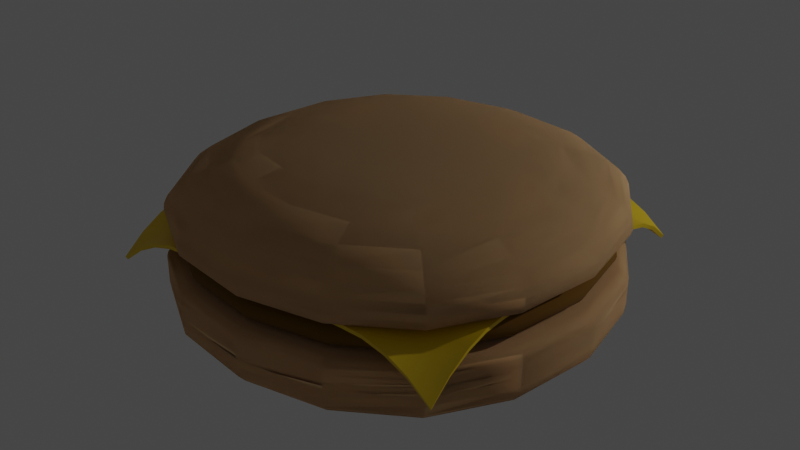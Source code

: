 # Source: hamburger.blend  (saved by Blender 3.1.7; exported with 4.5.12 LTS)
import bpy
from mathutils import Matrix  # noqa: F401  (used for matrix-valued properties, if any)

bpy.ops.wm.read_factory_settings(use_empty=True)
scene = bpy.context.scene
scene.name = 'Scene'

# ---- collections
col_collection = bpy.data.collections.new('Collection'); scene.collection.children.link(col_collection)

# ---- materials (node trees are filled in below, after node groups)
mat_bunmaterial = bpy.data.materials.new('bunMaterial')
mat_bunmaterial.use_transparent_shadow = False
mat_meatmat_rial = bpy.data.materials.new('meatMatérial')
mat_meatmat_rial.use_transparent_shadow = False
mat_cheesemat_rial = bpy.data.materials.new('cheeseMatérial')
mat_cheesemat_rial.use_transparent_shadow = False

# ---- node groups
ng_auto_smooth = bpy.data.node_groups.new('Auto Smooth', 'GeometryNodeTree')
_s = ng_auto_smooth.interface.new_socket(name='Geometry', in_out='OUTPUT', socket_type='NodeSocketGeometry')
_s = ng_auto_smooth.interface.new_socket(name='Geometry', in_out='INPUT', socket_type='NodeSocketGeometry')
_s = ng_auto_smooth.interface.new_socket(name='Angle', in_out='INPUT', socket_type='NodeSocketFloat')
_s.subtype = 'ANGLE'
_s.min_value = 0.0
_s.max_value = 3.142
ng_auto_smooth.is_modifier = True
_N = ng_auto_smooth.nodes; _L = ng_auto_smooth.links
n0 = _N.new('NodeGroupOutput'); n0.name = 'Group Output'; n0.location = (480, -100)
n1 = _N.new('NodeGroupInput'); n1.name = 'Group Input'; n1.location = (-420, -300)
n2 = _N.new('NodeGroupInput'); n2.name = 'Group Input.001'; n2.location = (-60, -100)
n3 = _N.new('GeometryNodeSetShadeSmooth'); n3.name = 'Set Shade Smooth'; n3.location = (120, -100)
n3.domain = 'EDGE'
n4 = _N.new('GeometryNodeSetShadeSmooth'); n4.name = 'Set Shade Smooth.001'; n4.location = (300, -100)
n5 = _N.new('GeometryNodeInputMeshEdgeAngle'); n5.name = 'Edge Angle'; n5.location = (-420, -220)
n6 = _N.new('GeometryNodeInputEdgeSmooth'); n6.name = 'Is Edge Smooth'; n6.location = (-60, -160)
n7 = _N.new('GeometryNodeInputShadeSmooth'); n7.name = 'Is Face Smooth'; n7.location = (-240, -340)
n8 = _N.new('FunctionNodeBooleanMath'); n8.name = 'Boolean Math'; n8.location = (-60, -220)
n9 = _N.new('FunctionNodeCompare'); n9.name = 'Compare'; n9.location = (-240, -180)
n9.operation = 'LESS_EQUAL'
_L.new(n5.outputs[0], n9.inputs[0])
_L.new(n4.outputs[0], n0.inputs[0])
_L.new(n1.outputs[1], n9.inputs[1])
_L.new(n9.outputs[0], n8.inputs[0])
_L.new(n7.outputs[0], n8.inputs[1])
_L.new(n2.outputs[0], n3.inputs[0])
_L.new(n6.outputs[0], n3.inputs[1])
_L.new(n3.outputs[0], n4.inputs[0])
_L.new(n8.outputs[0], n3.inputs[2])
n0.is_active_output = True

# ---- material node trees
mat_bunmaterial.use_nodes = True; mat_bunmaterial.node_tree.nodes.clear()
_N = mat_bunmaterial.node_tree.nodes; _L = mat_bunmaterial.node_tree.links
n0 = _N.new('ShaderNodeBsdfPrincipled'); n0.name = 'Principled BSDF'; n0.location = (10, 300)
n0.distribution = 'GGX'
n0.subsurface_method = 'RANDOM_WALK_SKIN'
n0.inputs[0].default_value = (0.906, 0.6288, 0.3262, 1.0)
n0.inputs[2].default_value = 1.0
n0.inputs[3].default_value = 1.45
n0.inputs[27].default_value = (0.0, 0.0, 0.0, 1.0)
n0.inputs[28].default_value = 1.0
n1 = _N.new('ShaderNodeOutputMaterial'); n1.name = 'Material Output'; n1.location = (300, 300)
_L.new(n0.outputs[0], n1.inputs[0])
n1.is_active_output = True
mat_meatmat_rial.use_nodes = True; mat_meatmat_rial.node_tree.nodes.clear()
_N = mat_meatmat_rial.node_tree.nodes; _L = mat_meatmat_rial.node_tree.links
n0 = _N.new('ShaderNodeBsdfPrincipled'); n0.name = 'Principled BSDF'; n0.location = (10, 300)
n0.distribution = 'GGX'
n0.subsurface_method = 'RANDOM_WALK_SKIN'
n0.inputs[0].default_value = (0.1902, 0.08604, 0.0, 1.0)
n0.inputs[2].default_value = 1.0
n0.inputs[3].default_value = 1.45
n0.inputs[27].default_value = (0.0, 0.0, 0.0, 1.0)
n0.inputs[28].default_value = 1.0
n1 = _N.new('ShaderNodeOutputMaterial'); n1.name = 'Material Output'; n1.location = (300, 300)
_L.new(n0.outputs[0], n1.inputs[0])
n1.is_active_output = True
mat_cheesemat_rial.use_nodes = True; mat_cheesemat_rial.node_tree.nodes.clear()
_N = mat_cheesemat_rial.node_tree.nodes; _L = mat_cheesemat_rial.node_tree.links
n0 = _N.new('ShaderNodeBsdfPrincipled'); n0.name = 'Principled BSDF'; n0.location = (10, 300)
n0.distribution = 'GGX'
n0.subsurface_method = 'RANDOM_WALK_SKIN'
n0.inputs[0].default_value = (0.8689, 0.5905, 0.0, 1.0)
n0.inputs[3].default_value = 1.45
n0.inputs[27].default_value = (0.0, 0.0, 0.0, 1.0)
n0.inputs[28].default_value = 1.0
n1 = _N.new('ShaderNodeOutputMaterial'); n1.name = 'Material Output'; n1.location = (300, 300)
_L.new(n0.outputs[0], n1.inputs[0])
n1.is_active_output = True

# ---- world
world_world = bpy.data.worlds.new('World'); scene.world = world_world
world_world.use_nodes = True; world_world.node_tree.nodes.clear()
_N = world_world.node_tree.nodes; _L = world_world.node_tree.links
n0 = _N.new('ShaderNodeOutputWorld'); n0.name = 'World Output'; n0.location = (300, 300)
n1 = _N.new('ShaderNodeBackground'); n1.name = 'Background'; n1.location = (10, 300)
n1.inputs[0].default_value = (0.05088, 0.05088, 0.05088, 1.0)
_L.new(n1.outputs[0], n0.inputs[0])
n0.is_active_output = True
world_world.color = (0.05088, 0.05088, 0.05088)
world_world.use_sun_shadow = False
world_world.sun_shadow_jitter_overblur = 0.0

# ---- lights
light_point = bpy.data.lights.new('Point', 'POINT')
light_point.transmission_factor = 0.0
light_point.energy = 5000.0
light_point.shadow_soft_size = 0.25
light_point.shadow_maximum_resolution = 0.006
light_point.use_absolute_resolution = True

# ---- meshes
me_cube_002 = bpy.data.meshes.new('Cube.002')
me_cube_002.from_pydata([(5.025, 5.025, 1.689), (5.025, 5.025, 0.002419), (5.025, -5.025, 1.689), (5.025, -5.025, 0.002419), (-5.025, 5.025, 1.689), (-5.025, 5.025, 0.002419), (-5.025, -5.025, 1.689), (-5.025, -5.025, 0.002419), (5.025, 5.025, 1.529), (5.025, -5.025, 1.529), (-5.025, -5.025, 1.529), (-5.025, 5.025, 1.529), (5.025, 5.025, 0.885), (5.025, -5.025, 0.885), (-5.025, -5.025, 0.885), (-5.025, 5.025, 0.885)], [], [(12, 1, 3, 13), (13, 3, 7, 14), (14, 7, 5, 15), (15, 5, 1, 12), (2, 6, 4, 0), (7, 3, 1, 5), (4, 11, 8, 0), (6, 10, 11, 4), (2, 9, 10, 6), (0, 8, 9, 2), (11, 15, 12, 8), (10, 14, 15, 11), (9, 13, 14, 10), (8, 12, 13, 9)])
me_cube_002.polygons.foreach_set('use_smooth', [True] * 14)
_uv = me_cube_002.uv_layers.new(name='CarteUV')
_uv.uv.foreach_set('vector', [0.5409, 0.0, 0.625, 0.0, 0.625, 0.25, 0.5409, 0.25, 0.5409, 0.25, 0.625, 0.25, 0.625, 0.5, 0.5409, 0.5, 0.5409, 0.5, 0.625, 0.5, 0.625, 0.75, 0.5409, 0.75, 0.5409, 0.75, 0.625, 0.75, 0.625, 1.0, 0.5409, 1.0, 0.125, 0.5, 0.375, 0.5, 0.375, 0.75, 0.125, 0.75, 0.625, 0.5, 0.875, 0.5, 0.875, 0.75, 0.625, 0.75, 0.375, 0.75, 0.3903, 0.75, 0.3903, 1.0, 0.375, 1.0, 0.375, 0.5, 0.3903, 0.5, 0.3903, 0.75, 0.375, 0.75, 0.375, 0.25, 0.3903, 0.25, 0.3903, 0.5, 0.375, 0.5, 0.375, 0.0, 0.3903, 0.0, 0.3903, 0.25, 0.375, 0.25, 0.3903, 0.75, 0.5409, 0.75, 0.5409, 1.0, 0.3903, 1.0, 0.3903, 0.5, 0.5409, 0.5, 0.5409, 0.75, 0.3903, 0.75, 0.3903, 0.25, 0.5409, 0.25, 0.5409, 0.5, 0.3903, 0.5, 0.3903, 0.0, 0.5409, 0.0, 0.5409, 0.25, 0.3903, 0.25])
me_cube_002.materials.append(mat_bunmaterial)
me_cube_002.use_remesh_fix_poles = True
me_cube_002.use_remesh_preserve_attributes = False
me_cube_002.update()
me_cube_001 = bpy.data.meshes.new('Cube.001')
me_cube_001.from_pydata([(4.179, 4.179, 1.591), (4.158, 4.158, 0.9124), (4.179, -4.179, 1.591), (4.158, -4.158, 0.9124), (-4.179, 4.179, 1.591), (-4.158, 4.158, 0.9124), (-4.179, -4.179, 1.591), (-4.158, -4.158, 0.9124), (4.772, 4.772, 1.414), (4.772, -4.772, 1.414), (-4.772, -4.772, 1.414), (-4.772, 4.772, 1.414), (4.772, 4.772, 1.037), (4.772, -4.772, 1.037), (-4.772, -4.772, 1.037), (-4.772, 4.772, 1.037)], [], [(12, 1, 3, 13), (13, 3, 7, 14), (14, 7, 5, 15), (15, 5, 1, 12), (2, 6, 4, 0), (7, 3, 1, 5), (4, 11, 8, 0), (6, 10, 11, 4), (2, 9, 10, 6), (0, 8, 9, 2), (11, 15, 12, 8), (10, 14, 15, 11), (9, 13, 14, 10), (8, 12, 13, 9)])
me_cube_001.polygons.foreach_set('use_smooth', [True] * 14)
_uv = me_cube_001.uv_layers.new(name='CarteUV')
_uv.uv.foreach_set('vector', [0.5409, 0.0, 0.625, 0.0, 0.625, 0.25, 0.5409, 0.25, 0.5409, 0.25, 0.625, 0.25, 0.625, 0.5, 0.5409, 0.5, 0.5409, 0.5, 0.625, 0.5, 0.625, 0.75, 0.5409, 0.75, 0.5409, 0.75, 0.625, 0.75, 0.625, 1.0, 0.5409, 1.0, 0.375, 0.25, 0.375, 0.5, 0.375, 0.75, 0.375, 1.0, 0.625, 0.5, 0.875, 0.5, 0.875, 0.75, 0.625, 0.75, 0.375, 0.75, 0.3903, 0.75, 0.3903, 1.0, 0.375, 1.0, 0.375, 0.5, 0.3903, 0.5, 0.3903, 0.75, 0.375, 0.75, 0.375, 0.25, 0.3903, 0.25, 0.3903, 0.5, 0.375, 0.5, 0.375, 0.0, 0.3903, 0.0, 0.3903, 0.25, 0.375, 0.25, 0.3903, 0.75, 0.5409, 0.75, 0.5409, 1.0, 0.3903, 1.0, 0.3903, 0.5, 0.5409, 0.5, 0.5409, 0.75, 0.3903, 0.75, 0.3903, 0.25, 0.5409, 0.25, 0.5409, 0.5, 0.3903, 0.5, 0.3903, 0.0, 0.5409, 0.0, 0.5409, 0.25, 0.3903, 0.25])
me_cube_001.materials.append(mat_meatmat_rial)
me_cube_001.use_remesh_fix_poles = True
me_cube_001.use_remesh_preserve_attributes = False
me_cube_001.update()
me_plan = bpy.data.meshes.new('Plan')
me_plan.from_pydata([(-3.947, -3.947, -0.787), (3.947, -3.947, -0.8369), (-3.947, 3.947, -0.7825), (3.947, 3.947, -0.8282), (-3.947, 3.454, -0.4038), (-3.947, 2.96, -0.1529), (-3.947, 2.467, -0.02271), (-3.947, 1.973, 0.0), (-3.947, 1.48, 0.0), (-3.947, 0.9867, 0.0), (-3.947, 0.4934, 0.0), (-3.947, -1.788e-07, 0.0), (-3.947, -0.4934, 0.0), (-3.947, -0.9867, 0.0), (-3.947, -1.48, 0.0), (-3.947, -1.973, 0.0), (-3.947, -2.467, -0.02363), (-3.947, -2.96, -0.1563), (-3.947, -3.454, -0.4091), (-3.454, -3.947, -0.4091), (-2.96, -3.947, -0.1563), (-2.467, -3.947, -0.02363), (-1.973, -3.947, 0.0), (-1.48, -3.947, 0.0), (-0.9867, -3.947, 0.0), (-0.4934, -3.947, 0.0), (1.788e-07, -3.947, 0.0), (0.4934, -3.947, 0.0), (0.9867, -3.947, 0.0), (1.48, -3.947, 0.0), (1.973, -3.947, 0.0), (2.467, -3.947, -0.02418), (2.96, -3.947, -0.1628), (3.454, -3.947, -0.4307), (3.947, -3.454, -0.4307), (3.947, -2.96, -0.1628), (3.947, -2.467, -0.02418), (3.947, -1.973, 0.0), (3.947, -1.48, 0.0), (3.947, -0.9867, 0.0), (3.947, -0.4934, 0.0), (3.947, 1.788e-07, 0.0), (3.947, 0.4934, 0.0), (3.947, 0.9867, 0.0), (3.947, 1.48, 0.0), (3.947, 1.973, 0.0), (3.947, 2.467, -0.0257), (3.947, 2.96, -0.1639), (3.947, 3.454, -0.4283), (3.454, 3.947, -0.4283), (2.96, 3.947, -0.1639), (2.467, 3.947, -0.0257), (1.973, 3.947, 0.0), (1.48, 3.947, 0.0), (0.9867, 3.947, 0.0), (0.4934, 3.947, 0.0), (-1.788e-07, 3.947, 0.0), (-0.4934, 3.947, 0.0), (-0.9867, 3.947, 0.0), (-1.48, 3.947, 0.0), (-1.973, 3.947, 0.0), (-2.467, 3.947, -0.02271), (-2.96, 3.947, -0.1529), (-3.454, 3.947, -0.4038), (-3.454, -3.454, -0.2895), (-3.454, -2.96, -0.1143), (-3.454, -2.467, -0.01317), (-3.454, -1.973, 0.0), (-3.454, -1.48, 0.0), (-3.454, -0.9867, 0.0), (-3.454, -0.4934, 0.0), (-3.454, 1.788e-07, 0.0), (-3.454, 0.4934, 0.0), (-3.454, 0.9867, 0.0), (-3.454, 1.48, 0.0), (-3.454, 1.973, 0.0), (-3.454, 2.467, -0.01258), (-3.454, 2.96, -0.1115), (-3.454, 3.454, -0.2848), (-2.96, -3.454, -0.1143), (-2.96, -2.96, -0.03803), (-2.96, -2.467, -0.0003085), (-2.96, -1.973, 0.0), (-2.96, -1.48, 0.0), (-2.96, -0.9867, 0.0), (-2.96, -0.4934, 0.0), (-2.96, 1.788e-07, 0.0), (-2.96, 0.4934, 0.0), (-2.96, 0.9867, 0.0), (-2.96, 1.48, 0.0), (-2.96, 1.973, 0.0), (-2.96, 2.467, -0.0003053), (-2.96, 2.96, -0.03672), (-2.96, 3.454, -0.1115), (-2.467, -3.454, -0.01317), (-2.467, -2.96, -0.0003085), (-2.467, -2.467, 0.0), (-2.467, -1.973, 0.0), (-2.467, -1.48, 0.0), (-2.467, -0.9867, 0.0), (-2.467, -0.4934, 0.0), (-2.467, 1.788e-07, 0.0), (-2.467, 0.4934, 0.0), (-2.467, 0.9867, 0.0), (-2.467, 1.48, 0.0), (-2.467, 1.973, 0.0), (-2.467, 2.467, 0.0), (-2.467, 2.96, -0.0003053), (-2.467, 3.454, -0.01258), (-1.973, -3.454, 0.0), (-1.973, -2.96, 0.0), (-1.973, -2.467, 0.0), (-1.973, -1.973, 0.0), (-1.973, -1.48, 0.0), (-1.973, -0.9867, 0.0), (-1.973, -0.4934, 0.0), (-1.973, 1.788e-07, 0.0), (-1.973, 0.4934, 0.0), (-1.973, 0.9867, 0.0), (-1.973, 1.48, 0.0), (-1.973, 1.973, 0.0), (-1.973, 2.467, 0.0), (-1.973, 2.96, 0.0), (-1.973, 3.454, 0.0), (-1.48, -3.454, 0.0), (-1.48, -2.96, 0.0), (-1.48, -2.467, 0.0), (-1.48, -1.973, 0.0), (-1.48, -1.48, 0.0), (-1.48, -0.9867, 0.0), (-1.48, -0.4934, 0.0), (-1.48, 1.788e-07, 0.0), (-1.48, 0.4934, 0.0), (-1.48, 0.9867, 0.0), (-1.48, 1.48, 0.0), (-1.48, 1.973, 0.0), (-1.48, 2.467, 0.0), (-1.48, 2.96, 0.0), (-1.48, 3.454, 0.0), (-0.9867, -3.454, 0.0), (-0.9867, -2.96, 0.0), (-0.9867, -2.467, 0.0), (-0.9867, -1.973, 0.0), (-0.9867, -1.48, 0.0), (-0.9867, -0.9867, 0.0), (-0.9867, -0.4934, 0.0), (-0.9867, 1.788e-07, 0.0), (-0.9867, 0.4934, 0.0), (-0.9867, 0.9867, 0.0), (-0.9867, 1.48, 0.0), (-0.9867, 1.973, 0.0), (-0.9867, 2.467, 0.0), (-0.9867, 2.96, 0.0), (-0.9867, 3.454, 0.0), (-0.4934, -3.454, 0.0), (-0.4934, -2.96, 0.0), (-0.4934, -2.467, 0.0), (-0.4934, -1.973, 0.0), (-0.4934, -1.48, 0.0), (-0.4934, -0.9867, 0.0), (-0.4934, -0.4934, 0.0), (-0.4934, 1.788e-07, 0.0), (-0.4934, 0.4934, 0.0), (-0.4934, 0.9867, 0.0), (-0.4934, 1.48, 0.0), (-0.4934, 1.973, 0.0), (-0.4934, 2.467, 0.0), (-0.4934, 2.96, 0.0), (-0.4934, 3.454, 0.0), (1.565e-07, -3.454, 0.0), (1.341e-07, -2.96, 0.0), (1.118e-07, -2.467, 0.0), (8.941e-08, -1.973, 0.0), (6.706e-08, -1.48, 0.0), (4.47e-08, -0.9867, 0.0), (2.235e-08, -0.4934, 0.0), (0.0, 1.788e-07, 0.0), (-2.235e-08, 0.4934, 0.0), (-4.47e-08, 0.9867, 0.0), (-6.706e-08, 1.48, 0.0), (-8.941e-08, 1.973, 0.0), (-1.118e-07, 2.467, 0.0), (-1.341e-07, 2.96, 0.0), (-1.565e-07, 3.454, 0.0), (0.4934, -3.454, 0.0), (0.4934, -2.96, 0.0), (0.4934, -2.467, 0.0), (0.4934, -1.973, 0.0), (0.4934, -1.48, 0.0), (0.4934, -0.9867, 0.0), (0.4934, -0.4934, 0.0), (0.4934, 1.788e-07, 0.0), (0.4934, 0.4934, 0.0), (0.4934, 0.9867, 0.0), (0.4934, 1.48, 0.0), (0.4934, 1.973, 0.0), (0.4934, 2.467, 0.0), (0.4934, 2.96, 0.0), (0.4934, 3.454, 0.0), (0.9867, -3.454, 0.0), (0.9867, -2.96, 0.0), (0.9867, -2.467, 0.0), (0.9867, -1.973, 0.0), (0.9867, -1.48, 0.0), (0.9867, -0.9867, 0.0), (0.9867, -0.4934, 0.0), (0.9867, 1.788e-07, 0.0), (0.9867, 0.4934, 0.0), (0.9867, 0.9867, 0.0), (0.9867, 1.48, 0.0), (0.9867, 1.973, 0.0), (0.9867, 2.467, 0.0), (0.9867, 2.96, 0.0), (0.9867, 3.454, 0.0), (1.48, -3.454, 0.0), (1.48, -2.96, 0.0), (1.48, -2.467, 0.0), (1.48, -1.973, 0.0), (1.48, -1.48, 0.0), (1.48, -0.9867, 0.0), (1.48, -0.4934, 0.0), (1.48, 1.788e-07, 0.0), (1.48, 0.4934, 0.0), (1.48, 0.9867, 0.0), (1.48, 1.48, 0.0), (1.48, 1.973, 0.0), (1.48, 2.467, 0.0), (1.48, 2.96, 0.0), (1.48, 3.454, 0.0), (1.973, -3.454, 0.0), (1.973, -2.96, 0.0), (1.973, -2.467, 0.0), (1.973, -1.973, 0.0), (1.973, -1.48, 0.0), (1.973, -0.9867, 0.0), (1.973, -0.4934, 0.0), (1.973, 1.788e-07, 0.0), (1.973, 0.4934, 0.0), (1.973, 0.9867, 0.0), (1.973, 1.48, 0.0), (1.973, 1.973, 0.0), (1.973, 2.467, 0.0), (1.973, 2.96, 0.0), (1.973, 3.454, 0.0), (2.467, -3.454, -0.01341), (2.467, -2.96, -0.0003111), (2.467, -2.467, 0.0), (2.467, -1.973, 0.0), (2.467, -1.48, 0.0), (2.467, -0.9867, 0.0), (2.467, -0.4934, 0.0), (2.467, 1.788e-07, 0.0), (2.467, 0.4934, 0.0), (2.467, 0.9867, 0.0), (2.467, 1.48, 0.0), (2.467, 1.973, 0.0), (2.467, 2.467, 0.0), (2.467, 2.96, -0.000659), (2.467, 3.454, -0.01472), (2.96, -3.454, -0.1187), (2.96, -2.96, -0.03909), (2.96, -2.467, -0.0003111), (2.96, -1.973, 0.0), (2.96, -1.48, 0.0), (2.96, -0.9867, 0.0), (2.96, -0.4934, 0.0), (2.96, 1.788e-07, 0.0), (2.96, 0.4934, 0.0), (2.96, 0.9867, 0.0), (2.96, 1.48, 0.0), (2.96, 1.973, 0.0), (2.96, 2.467, -0.000659), (2.96, 2.96, -0.04074), (2.96, 3.454, -0.1202), (3.454, -3.454, -0.3035), (3.454, -2.96, -0.1187), (3.454, -2.467, -0.01341), (3.454, -1.973, 0.0), (3.454, -1.48, 0.0), (3.454, -0.9867, 0.0), (3.454, -0.4934, 0.0), (3.454, 1.788e-07, 0.0), (3.454, 0.4934, 0.0), (3.454, 0.9867, 0.0), (3.454, 1.48, 0.0), (3.454, 1.973, 0.0), (3.454, 2.467, -0.01472), (3.454, 2.96, -0.1202), (3.454, 3.454, -0.303)], [], [(288, 48, 3, 49), (4, 78, 63, 2), (78, 93, 62, 63), (93, 108, 61, 62), (108, 123, 60, 61), (123, 138, 59, 60), (138, 153, 58, 59), (153, 168, 57, 58), (168, 183, 56, 57), (183, 198, 55, 56), (198, 213, 54, 55), (213, 228, 53, 54), (228, 243, 52, 53), (243, 258, 51, 52), (258, 273, 50, 51), (273, 288, 49, 50), (0, 19, 64, 18), (18, 64, 65, 17), (17, 65, 66, 16), (16, 66, 67, 15), (15, 67, 68, 14), (14, 68, 69, 13), (13, 69, 70, 12), (12, 70, 71, 11), (11, 71, 72, 10), (10, 72, 73, 9), (9, 73, 74, 8), (8, 74, 75, 7), (7, 75, 76, 6), (6, 76, 77, 5), (5, 77, 78, 4), (19, 20, 79, 64), (64, 79, 80, 65), (65, 80, 81, 66), (66, 81, 82, 67), (67, 82, 83, 68), (68, 83, 84, 69), (69, 84, 85, 70), (70, 85, 86, 71), (71, 86, 87, 72), (72, 87, 88, 73), (73, 88, 89, 74), (74, 89, 90, 75), (75, 90, 91, 76), (76, 91, 92, 77), (77, 92, 93, 78), (20, 21, 94, 79), (79, 94, 95, 80), (80, 95, 96, 81), (81, 96, 97, 82), (82, 97, 98, 83), (83, 98, 99, 84), (84, 99, 100, 85), (85, 100, 101, 86), (86, 101, 102, 87), (87, 102, 103, 88), (88, 103, 104, 89), (89, 104, 105, 90), (90, 105, 106, 91), (91, 106, 107, 92), (92, 107, 108, 93), (21, 22, 109, 94), (94, 109, 110, 95), (95, 110, 111, 96), (96, 111, 112, 97), (97, 112, 113, 98), (98, 113, 114, 99), (99, 114, 115, 100), (100, 115, 116, 101), (101, 116, 117, 102), (102, 117, 118, 103), (103, 118, 119, 104), (104, 119, 120, 105), (105, 120, 121, 106), (106, 121, 122, 107), (107, 122, 123, 108), (22, 23, 124, 109), (109, 124, 125, 110), (110, 125, 126, 111), (111, 126, 127, 112), (112, 127, 128, 113), (113, 128, 129, 114), (114, 129, 130, 115), (115, 130, 131, 116), (116, 131, 132, 117), (117, 132, 133, 118), (118, 133, 134, 119), (119, 134, 135, 120), (120, 135, 136, 121), (121, 136, 137, 122), (122, 137, 138, 123), (23, 24, 139, 124), (124, 139, 140, 125), (125, 140, 141, 126), (126, 141, 142, 127), (127, 142, 143, 128), (128, 143, 144, 129), (129, 144, 145, 130), (130, 145, 146, 131), (131, 146, 147, 132), (132, 147, 148, 133), (133, 148, 149, 134), (134, 149, 150, 135), (135, 150, 151, 136), (136, 151, 152, 137), (137, 152, 153, 138), (24, 25, 154, 139), (139, 154, 155, 140), (140, 155, 156, 141), (141, 156, 157, 142), (142, 157, 158, 143), (143, 158, 159, 144), (144, 159, 160, 145), (145, 160, 161, 146), (146, 161, 162, 147), (147, 162, 163, 148), (148, 163, 164, 149), (149, 164, 165, 150), (150, 165, 166, 151), (151, 166, 167, 152), (152, 167, 168, 153), (25, 26, 169, 154), (154, 169, 170, 155), (155, 170, 171, 156), (156, 171, 172, 157), (157, 172, 173, 158), (158, 173, 174, 159), (159, 174, 175, 160), (160, 175, 176, 161), (161, 176, 177, 162), (162, 177, 178, 163), (163, 178, 179, 164), (164, 179, 180, 165), (165, 180, 181, 166), (166, 181, 182, 167), (167, 182, 183, 168), (26, 27, 184, 169), (169, 184, 185, 170), (170, 185, 186, 171), (171, 186, 187, 172), (172, 187, 188, 173), (173, 188, 189, 174), (174, 189, 190, 175), (175, 190, 191, 176), (176, 191, 192, 177), (177, 192, 193, 178), (178, 193, 194, 179), (179, 194, 195, 180), (180, 195, 196, 181), (181, 196, 197, 182), (182, 197, 198, 183), (27, 28, 199, 184), (184, 199, 200, 185), (185, 200, 201, 186), (186, 201, 202, 187), (187, 202, 203, 188), (188, 203, 204, 189), (189, 204, 205, 190), (190, 205, 206, 191), (191, 206, 207, 192), (192, 207, 208, 193), (193, 208, 209, 194), (194, 209, 210, 195), (195, 210, 211, 196), (196, 211, 212, 197), (197, 212, 213, 198), (28, 29, 214, 199), (199, 214, 215, 200), (200, 215, 216, 201), (201, 216, 217, 202), (202, 217, 218, 203), (203, 218, 219, 204), (204, 219, 220, 205), (205, 220, 221, 206), (206, 221, 222, 207), (207, 222, 223, 208), (208, 223, 224, 209), (209, 224, 225, 210), (210, 225, 226, 211), (211, 226, 227, 212), (212, 227, 228, 213), (29, 30, 229, 214), (214, 229, 230, 215), (215, 230, 231, 216), (216, 231, 232, 217), (217, 232, 233, 218), (218, 233, 234, 219), (219, 234, 235, 220), (220, 235, 236, 221), (221, 236, 237, 222), (222, 237, 238, 223), (223, 238, 239, 224), (224, 239, 240, 225), (225, 240, 241, 226), (226, 241, 242, 227), (227, 242, 243, 228), (30, 31, 244, 229), (229, 244, 245, 230), (230, 245, 246, 231), (231, 246, 247, 232), (232, 247, 248, 233), (233, 248, 249, 234), (234, 249, 250, 235), (235, 250, 251, 236), (236, 251, 252, 237), (237, 252, 253, 238), (238, 253, 254, 239), (239, 254, 255, 240), (240, 255, 256, 241), (241, 256, 257, 242), (242, 257, 258, 243), (31, 32, 259, 244), (244, 259, 260, 245), (245, 260, 261, 246), (246, 261, 262, 247), (247, 262, 263, 248), (248, 263, 264, 249), (249, 264, 265, 250), (250, 265, 266, 251), (251, 266, 267, 252), (252, 267, 268, 253), (253, 268, 269, 254), (254, 269, 270, 255), (255, 270, 271, 256), (256, 271, 272, 257), (257, 272, 273, 258), (32, 33, 274, 259), (259, 274, 275, 260), (260, 275, 276, 261), (261, 276, 277, 262), (262, 277, 278, 263), (263, 278, 279, 264), (264, 279, 280, 265), (265, 280, 281, 266), (266, 281, 282, 267), (267, 282, 283, 268), (268, 283, 284, 269), (269, 284, 285, 270), (270, 285, 286, 271), (271, 286, 287, 272), (272, 287, 288, 273), (33, 1, 34, 274), (274, 34, 35, 275), (275, 35, 36, 276), (276, 36, 37, 277), (277, 37, 38, 278), (278, 38, 39, 279), (279, 39, 40, 280), (280, 40, 41, 281), (281, 41, 42, 282), (282, 42, 43, 283), (283, 43, 44, 284), (284, 44, 45, 285), (285, 45, 46, 286), (286, 46, 47, 287), (287, 47, 48, 288)])
me_plan.polygons.foreach_set('use_smooth', [True] * 256)
_uv = me_plan.uv_layers.new(name='CarteUV')
_uv.uv.foreach_set('vector', [0.9375, 0.9375, 1.0, 0.9375, 1.0, 1.0, 0.9375, 1.0, 0.0, 0.9375, 0.0625, 0.9375, 0.0625, 1.0, 0.0, 1.0, 0.0625, 0.9375, 0.125, 0.9375, 0.125, 1.0, 0.0625, 1.0, 0.125, 0.9375, 0.1875, 0.9375, 0.1875, 1.0, 0.125, 1.0, 0.1875, 0.9375, 0.25, 0.9375, 0.25, 1.0, 0.1875, 1.0, 0.25, 0.9375, 0.3125, 0.9375, 0.3125, 1.0, 0.25, 1.0, 0.3125, 0.9375, 0.375, 0.9375, 0.375, 1.0, 0.3125, 1.0, 0.375, 0.9375, 0.4375, 0.9375, 0.4375, 1.0, 0.375, 1.0, 0.4375, 0.9375, 0.5, 0.9375, 0.5, 1.0, 0.4375, 1.0, 0.5, 0.9375, 0.5625, 0.9375, 0.5625, 1.0, 0.5, 1.0, 0.5625, 0.9375, 0.625, 0.9375, 0.625, 1.0, 0.5625, 1.0, 0.625, 0.9375, 0.6875, 0.9375, 0.6875, 1.0, 0.625, 1.0, 0.6875, 0.9375, 0.75, 0.9375, 0.75, 1.0, 0.6875, 1.0, 0.75, 0.9375, 0.8125, 0.9375, 0.8125, 1.0, 0.75, 1.0, 0.8125, 0.9375, 0.875, 0.9375, 0.875, 1.0, 0.8125, 1.0, 0.875, 0.9375, 0.9375, 0.9375, 0.9375, 1.0, 0.875, 1.0, 0.0, 0.0, 0.0625, 0.0, 0.0625, 0.0625, 0.0, 0.0625, 0.0, 0.0625, 0.0625, 0.0625, 0.0625, 0.125, 0.0, 0.125, 0.0, 0.125, 0.0625, 0.125, 0.0625, 0.1875, 0.0, 0.1875, 0.0, 0.1875, 0.0625, 0.1875, 0.0625, 0.25, 0.0, 0.25, 0.0, 0.25, 0.0625, 0.25, 0.0625, 0.3125, 0.0, 0.3125, 0.0, 0.3125, 0.0625, 0.3125, 0.0625, 0.375, 0.0, 0.375, 0.0, 0.375, 0.0625, 0.375, 0.0625, 0.4375, 0.0, 0.4375, 0.0, 0.4375, 0.0625, 0.4375, 0.0625, 0.5, 0.0, 0.5, 0.0, 0.5, 0.0625, 0.5, 0.0625, 0.5625, 0.0, 0.5625, 0.0, 0.5625, 0.0625, 0.5625, 0.0625, 0.625, 0.0, 0.625, 0.0, 0.625, 0.0625, 0.625, 0.0625, 0.6875, 0.0, 0.6875, 0.0, 0.6875, 0.0625, 0.6875, 0.0625, 0.75, 0.0, 0.75, 0.0, 0.75, 0.0625, 0.75, 0.0625, 0.8125, 0.0, 0.8125, 0.0, 0.8125, 0.0625, 0.8125, 0.0625, 0.875, 0.0, 0.875, 0.0, 0.875, 0.0625, 0.875, 0.0625, 0.9375, 0.0, 0.9375, 0.0625, 0.0, 0.125, 0.0, 0.125, 0.0625, 0.0625, 0.0625, 0.0625, 0.0625, 0.125, 0.0625, 0.125, 0.125, 0.0625, 0.125, 0.0625, 0.125, 0.125, 0.125, 0.125, 0.1875, 0.0625, 0.1875, 0.0625, 0.1875, 0.125, 0.1875, 0.125, 0.25, 0.0625, 0.25, 0.0625, 0.25, 0.125, 0.25, 0.125, 0.3125, 0.0625, 0.3125, 0.0625, 0.3125, 0.125, 0.3125, 0.125, 0.375, 0.0625, 0.375, 0.0625, 0.375, 0.125, 0.375, 0.125, 0.4375, 0.0625, 0.4375, 0.0625, 0.4375, 0.125, 0.4375, 0.125, 0.5, 0.0625, 0.5, 0.0625, 0.5, 0.125, 0.5, 0.125, 0.5625, 0.0625, 0.5625, 0.0625, 0.5625, 0.125, 0.5625, 0.125, 0.625, 0.0625, 0.625, 0.0625, 0.625, 0.125, 0.625, 0.125, 0.6875, 0.0625, 0.6875, 0.0625, 0.6875, 0.125, 0.6875, 0.125, 0.75, 0.0625, 0.75, 0.0625, 0.75, 0.125, 0.75, 0.125, 0.8125, 0.0625, 0.8125, 0.0625, 0.8125, 0.125, 0.8125, 0.125, 0.875, 0.0625, 0.875, 0.0625, 0.875, 0.125, 0.875, 0.125, 0.9375, 0.0625, 0.9375, 0.125, 0.0, 0.1875, 0.0, 0.1875, 0.0625, 0.125, 0.0625, 0.125, 0.0625, 0.1875, 0.0625, 0.1875, 0.125, 0.125, 0.125, 0.125, 0.125, 0.1875, 0.125, 0.1875, 0.1875, 0.125, 0.1875, 0.125, 0.1875, 0.1875, 0.1875, 0.1875, 0.25, 0.125, 0.25, 0.125, 0.25, 0.1875, 0.25, 0.1875, 0.3125, 0.125, 0.3125, 0.125, 0.3125, 0.1875, 0.3125, 0.1875, 0.375, 0.125, 0.375, 0.125, 0.375, 0.1875, 0.375, 0.1875, 0.4375, 0.125, 0.4375, 0.125, 0.4375, 0.1875, 0.4375, 0.1875, 0.5, 0.125, 0.5, 0.125, 0.5, 0.1875, 0.5, 0.1875, 0.5625, 0.125, 0.5625, 0.125, 0.5625, 0.1875, 0.5625, 0.1875, 0.625, 0.125, 0.625, 0.125, 0.625, 0.1875, 0.625, 0.1875, 0.6875, 0.125, 0.6875, 0.125, 0.6875, 0.1875, 0.6875, 0.1875, 0.75, 0.125, 0.75, 0.125, 0.75, 0.1875, 0.75, 0.1875, 0.8125, 0.125, 0.8125, 0.125, 0.8125, 0.1875, 0.8125, 0.1875, 0.875, 0.125, 0.875, 0.125, 0.875, 0.1875, 0.875, 0.1875, 0.9375, 0.125, 0.9375, 0.1875, 0.0, 0.25, 0.0, 0.25, 0.0625, 0.1875, 0.0625, 0.1875, 0.0625, 0.25, 0.0625, 0.25, 0.125, 0.1875, 0.125, 0.1875, 0.125, 0.25, 0.125, 0.25, 0.1875, 0.1875, 0.1875, 0.1875, 0.1875, 0.25, 0.1875, 0.25, 0.25, 0.1875, 0.25, 0.1875, 0.25, 0.25, 0.25, 0.25, 0.3125, 0.1875, 0.3125, 0.1875, 0.3125, 0.25, 0.3125, 0.25, 0.375, 0.1875, 0.375, 0.1875, 0.375, 0.25, 0.375, 0.25, 0.4375, 0.1875, 0.4375, 0.1875, 0.4375, 0.25, 0.4375, 0.25, 0.5, 0.1875, 0.5, 0.1875, 0.5, 0.25, 0.5, 0.25, 0.5625, 0.1875, 0.5625, 0.1875, 0.5625, 0.25, 0.5625, 0.25, 0.625, 0.1875, 0.625, 0.1875, 0.625, 0.25, 0.625, 0.25, 0.6875, 0.1875, 0.6875, 0.1875, 0.6875, 0.25, 0.6875, 0.25, 0.75, 0.1875, 0.75, 0.1875, 0.75, 0.25, 0.75, 0.25, 0.8125, 0.1875, 0.8125, 0.1875, 0.8125, 0.25, 0.8125, 0.25, 0.875, 0.1875, 0.875, 0.1875, 0.875, 0.25, 0.875, 0.25, 0.9375, 0.1875, 0.9375, 0.25, 0.0, 0.3125, 0.0, 0.3125, 0.0625, 0.25, 0.0625, 0.25, 0.0625, 0.3125, 0.0625, 0.3125, 0.125, 0.25, 0.125, 0.25, 0.125, 0.3125, 0.125, 0.3125, 0.1875, 0.25, 0.1875, 0.25, 0.1875, 0.3125, 0.1875, 0.3125, 0.25, 0.25, 0.25, 0.25, 0.25, 0.3125, 0.25, 0.3125, 0.3125, 0.25, 0.3125, 0.25, 0.3125, 0.3125, 0.3125, 0.3125, 0.375, 0.25, 0.375, 0.25, 0.375, 0.3125, 0.375, 0.3125, 0.4375, 0.25, 0.4375, 0.25, 0.4375, 0.3125, 0.4375, 0.3125, 0.5, 0.25, 0.5, 0.25, 0.5, 0.3125, 0.5, 0.3125, 0.5625, 0.25, 0.5625, 0.25, 0.5625, 0.3125, 0.5625, 0.3125, 0.625, 0.25, 0.625, 0.25, 0.625, 0.3125, 0.625, 0.3125, 0.6875, 0.25, 0.6875, 0.25, 0.6875, 0.3125, 0.6875, 0.3125, 0.75, 0.25, 0.75, 0.25, 0.75, 0.3125, 0.75, 0.3125, 0.8125, 0.25, 0.8125, 0.25, 0.8125, 0.3125, 0.8125, 0.3125, 0.875, 0.25, 0.875, 0.25, 0.875, 0.3125, 0.875, 0.3125, 0.9375, 0.25, 0.9375, 0.3125, 0.0, 0.375, 0.0, 0.375, 0.0625, 0.3125, 0.0625, 0.3125, 0.0625, 0.375, 0.0625, 0.375, 0.125, 0.3125, 0.125, 0.3125, 0.125, 0.375, 0.125, 0.375, 0.1875, 0.3125, 0.1875, 0.3125, 0.1875, 0.375, 0.1875, 0.375, 0.25, 0.3125, 0.25, 0.3125, 0.25, 0.375, 0.25, 0.375, 0.3125, 0.3125, 0.3125, 0.3125, 0.3125, 0.375, 0.3125, 0.375, 0.375, 0.3125, 0.375, 0.3125, 0.375, 0.375, 0.375, 0.375, 0.4375, 0.3125, 0.4375, 0.3125, 0.4375, 0.375, 0.4375, 0.375, 0.5, 0.3125, 0.5, 0.3125, 0.5, 0.375, 0.5, 0.375, 0.5625, 0.3125, 0.5625, 0.3125, 0.5625, 0.375, 0.5625, 0.375, 0.625, 0.3125, 0.625, 0.3125, 0.625, 0.375, 0.625, 0.375, 0.6875, 0.3125, 0.6875, 0.3125, 0.6875, 0.375, 0.6875, 0.375, 0.75, 0.3125, 0.75, 0.3125, 0.75, 0.375, 0.75, 0.375, 0.8125, 0.3125, 0.8125, 0.3125, 0.8125, 0.375, 0.8125, 0.375, 0.875, 0.3125, 0.875, 0.3125, 0.875, 0.375, 0.875, 0.375, 0.9375, 0.3125, 0.9375, 0.375, 0.0, 0.4375, 0.0, 0.4375, 0.0625, 0.375, 0.0625, 0.375, 0.0625, 0.4375, 0.0625, 0.4375, 0.125, 0.375, 0.125, 0.375, 0.125, 0.4375, 0.125, 0.4375, 0.1875, 0.375, 0.1875, 0.375, 0.1875, 0.4375, 0.1875, 0.4375, 0.25, 0.375, 0.25, 0.375, 0.25, 0.4375, 0.25, 0.4375, 0.3125, 0.375, 0.3125, 0.375, 0.3125, 0.4375, 0.3125, 0.4375, 0.375, 0.375, 0.375, 0.375, 0.375, 0.4375, 0.375, 0.4375, 0.4375, 0.375, 0.4375, 0.375, 0.4375, 0.4375, 0.4375, 0.4375, 0.5, 0.375, 0.5, 0.375, 0.5, 0.4375, 0.5, 0.4375, 0.5625, 0.375, 0.5625, 0.375, 0.5625, 0.4375, 0.5625, 0.4375, 0.625, 0.375, 0.625, 0.375, 0.625, 0.4375, 0.625, 0.4375, 0.6875, 0.375, 0.6875, 0.375, 0.6875, 0.4375, 0.6875, 0.4375, 0.75, 0.375, 0.75, 0.375, 0.75, 0.4375, 0.75, 0.4375, 0.8125, 0.375, 0.8125, 0.375, 0.8125, 0.4375, 0.8125, 0.4375, 0.875, 0.375, 0.875, 0.375, 0.875, 0.4375, 0.875, 0.4375, 0.9375, 0.375, 0.9375, 0.4375, 0.0, 0.5, 0.0, 0.5, 0.0625, 0.4375, 0.0625, 0.4375, 0.0625, 0.5, 0.0625, 0.5, 0.125, 0.4375, 0.125, 0.4375, 0.125, 0.5, 0.125, 0.5, 0.1875, 0.4375, 0.1875, 0.4375, 0.1875, 0.5, 0.1875, 0.5, 0.25, 0.4375, 0.25, 0.4375, 0.25, 0.5, 0.25, 0.5, 0.3125, 0.4375, 0.3125, 0.4375, 0.3125, 0.5, 0.3125, 0.5, 0.375, 0.4375, 0.375, 0.4375, 0.375, 0.5, 0.375, 0.5, 0.4375, 0.4375, 0.4375, 0.4375, 0.4375, 0.5, 0.4375, 0.5, 0.5, 0.4375, 0.5, 0.4375, 0.5, 0.5, 0.5, 0.5, 0.5625, 0.4375, 0.5625, 0.4375, 0.5625, 0.5, 0.5625, 0.5, 0.625, 0.4375, 0.625, 0.4375, 0.625, 0.5, 0.625, 0.5, 0.6875, 0.4375, 0.6875, 0.4375, 0.6875, 0.5, 0.6875, 0.5, 0.75, 0.4375, 0.75, 0.4375, 0.75, 0.5, 0.75, 0.5, 0.8125, 0.4375, 0.8125, 0.4375, 0.8125, 0.5, 0.8125, 0.5, 0.875, 0.4375, 0.875, 0.4375, 0.875, 0.5, 0.875, 0.5, 0.9375, 0.4375, 0.9375, 0.5, 0.0, 0.5625, 0.0, 0.5625, 0.0625, 0.5, 0.0625, 0.5, 0.0625, 0.5625, 0.0625, 0.5625, 0.125, 0.5, 0.125, 0.5, 0.125, 0.5625, 0.125, 0.5625, 0.1875, 0.5, 0.1875, 0.5, 0.1875, 0.5625, 0.1875, 0.5625, 0.25, 0.5, 0.25, 0.5, 0.25, 0.5625, 0.25, 0.5625, 0.3125, 0.5, 0.3125, 0.5, 0.3125, 0.5625, 0.3125, 0.5625, 0.375, 0.5, 0.375, 0.5, 0.375, 0.5625, 0.375, 0.5625, 0.4375, 0.5, 0.4375, 0.5, 0.4375, 0.5625, 0.4375, 0.5625, 0.5, 0.5, 0.5, 0.5, 0.5, 0.5625, 0.5, 0.5625, 0.5625, 0.5, 0.5625, 0.5, 0.5625, 0.5625, 0.5625, 0.5625, 0.625, 0.5, 0.625, 0.5, 0.625, 0.5625, 0.625, 0.5625, 0.6875, 0.5, 0.6875, 0.5, 0.6875, 0.5625, 0.6875, 0.5625, 0.75, 0.5, 0.75, 0.5, 0.75, 0.5625, 0.75, 0.5625, 0.8125, 0.5, 0.8125, 0.5, 0.8125, 0.5625, 0.8125, 0.5625, 0.875, 0.5, 0.875, 0.5, 0.875, 0.5625, 0.875, 0.5625, 0.9375, 0.5, 0.9375, 0.5625, 0.0, 0.625, 0.0, 0.625, 0.0625, 0.5625, 0.0625, 0.5625, 0.0625, 0.625, 0.0625, 0.625, 0.125, 0.5625, 0.125, 0.5625, 0.125, 0.625, 0.125, 0.625, 0.1875, 0.5625, 0.1875, 0.5625, 0.1875, 0.625, 0.1875, 0.625, 0.25, 0.5625, 0.25, 0.5625, 0.25, 0.625, 0.25, 0.625, 0.3125, 0.5625, 0.3125, 0.5625, 0.3125, 0.625, 0.3125, 0.625, 0.375, 0.5625, 0.375, 0.5625, 0.375, 0.625, 0.375, 0.625, 0.4375, 0.5625, 0.4375, 0.5625, 0.4375, 0.625, 0.4375, 0.625, 0.5, 0.5625, 0.5, 0.5625, 0.5, 0.625, 0.5, 0.625, 0.5625, 0.5625, 0.5625, 0.5625, 0.5625, 0.625, 0.5625, 0.625, 0.625, 0.5625, 0.625, 0.5625, 0.625, 0.625, 0.625, 0.625, 0.6875, 0.5625, 0.6875, 0.5625, 0.6875, 0.625, 0.6875, 0.625, 0.75, 0.5625, 0.75, 0.5625, 0.75, 0.625, 0.75, 0.625, 0.8125, 0.5625, 0.8125, 0.5625, 0.8125, 0.625, 0.8125, 0.625, 0.875, 0.5625, 0.875, 0.5625, 0.875, 0.625, 0.875, 0.625, 0.9375, 0.5625, 0.9375, 0.625, 0.0, 0.6875, 0.0, 0.6875, 0.0625, 0.625, 0.0625, 0.625, 0.0625, 0.6875, 0.0625, 0.6875, 0.125, 0.625, 0.125, 0.625, 0.125, 0.6875, 0.125, 0.6875, 0.1875, 0.625, 0.1875, 0.625, 0.1875, 0.6875, 0.1875, 0.6875, 0.25, 0.625, 0.25, 0.625, 0.25, 0.6875, 0.25, 0.6875, 0.3125, 0.625, 0.3125, 0.625, 0.3125, 0.6875, 0.3125, 0.6875, 0.375, 0.625, 0.375, 0.625, 0.375, 0.6875, 0.375, 0.6875, 0.4375, 0.625, 0.4375, 0.625, 0.4375, 0.6875, 0.4375, 0.6875, 0.5, 0.625, 0.5, 0.625, 0.5, 0.6875, 0.5, 0.6875, 0.5625, 0.625, 0.5625, 0.625, 0.5625, 0.6875, 0.5625, 0.6875, 0.625, 0.625, 0.625, 0.625, 0.625, 0.6875, 0.625, 0.6875, 0.6875, 0.625, 0.6875, 0.625, 0.6875, 0.6875, 0.6875, 0.6875, 0.75, 0.625, 0.75, 0.625, 0.75, 0.6875, 0.75, 0.6875, 0.8125, 0.625, 0.8125, 0.625, 0.8125, 0.6875, 0.8125, 0.6875, 0.875, 0.625, 0.875, 0.625, 0.875, 0.6875, 0.875, 0.6875, 0.9375, 0.625, 0.9375, 0.6875, 0.0, 0.75, 0.0, 0.75, 0.0625, 0.6875, 0.0625, 0.6875, 0.0625, 0.75, 0.0625, 0.75, 0.125, 0.6875, 0.125, 0.6875, 0.125, 0.75, 0.125, 0.75, 0.1875, 0.6875, 0.1875, 0.6875, 0.1875, 0.75, 0.1875, 0.75, 0.25, 0.6875, 0.25, 0.6875, 0.25, 0.75, 0.25, 0.75, 0.3125, 0.6875, 0.3125, 0.6875, 0.3125, 0.75, 0.3125, 0.75, 0.375, 0.6875, 0.375, 0.6875, 0.375, 0.75, 0.375, 0.75, 0.4375, 0.6875, 0.4375, 0.6875, 0.4375, 0.75, 0.4375, 0.75, 0.5, 0.6875, 0.5, 0.6875, 0.5, 0.75, 0.5, 0.75, 0.5625, 0.6875, 0.5625, 0.6875, 0.5625, 0.75, 0.5625, 0.75, 0.625, 0.6875, 0.625, 0.6875, 0.625, 0.75, 0.625, 0.75, 0.6875, 0.6875, 0.6875, 0.6875, 0.6875, 0.75, 0.6875, 0.75, 0.75, 0.6875, 0.75, 0.6875, 0.75, 0.75, 0.75, 0.75, 0.8125, 0.6875, 0.8125, 0.6875, 0.8125, 0.75, 0.8125, 0.75, 0.875, 0.6875, 0.875, 0.6875, 0.875, 0.75, 0.875, 0.75, 0.9375, 0.6875, 0.9375, 0.75, 0.0, 0.8125, 0.0, 0.8125, 0.0625, 0.75, 0.0625, 0.75, 0.0625, 0.8125, 0.0625, 0.8125, 0.125, 0.75, 0.125, 0.75, 0.125, 0.8125, 0.125, 0.8125, 0.1875, 0.75, 0.1875, 0.75, 0.1875, 0.8125, 0.1875, 0.8125, 0.25, 0.75, 0.25, 0.75, 0.25, 0.8125, 0.25, 0.8125, 0.3125, 0.75, 0.3125, 0.75, 0.3125, 0.8125, 0.3125, 0.8125, 0.375, 0.75, 0.375, 0.75, 0.375, 0.8125, 0.375, 0.8125, 0.4375, 0.75, 0.4375, 0.75, 0.4375, 0.8125, 0.4375, 0.8125, 0.5, 0.75, 0.5, 0.75, 0.5, 0.8125, 0.5, 0.8125, 0.5625, 0.75, 0.5625, 0.75, 0.5625, 0.8125, 0.5625, 0.8125, 0.625, 0.75, 0.625, 0.75, 0.625, 0.8125, 0.625, 0.8125, 0.6875, 0.75, 0.6875, 0.75, 0.6875, 0.8125, 0.6875, 0.8125, 0.75, 0.75, 0.75, 0.75, 0.75, 0.8125, 0.75, 0.8125, 0.8125, 0.75, 0.8125, 0.75, 0.8125, 0.8125, 0.8125, 0.8125, 0.875, 0.75, 0.875, 0.75, 0.875, 0.8125, 0.875, 0.8125, 0.9375, 0.75, 0.9375, 0.8125, 0.0, 0.875, 0.0, 0.875, 0.0625, 0.8125, 0.0625, 0.8125, 0.0625, 0.875, 0.0625, 0.875, 0.125, 0.8125, 0.125, 0.8125, 0.125, 0.875, 0.125, 0.875, 0.1875, 0.8125, 0.1875, 0.8125, 0.1875, 0.875, 0.1875, 0.875, 0.25, 0.8125, 0.25, 0.8125, 0.25, 0.875, 0.25, 0.875, 0.3125, 0.8125, 0.3125, 0.8125, 0.3125, 0.875, 0.3125, 0.875, 0.375, 0.8125, 0.375, 0.8125, 0.375, 0.875, 0.375, 0.875, 0.4375, 0.8125, 0.4375, 0.8125, 0.4375, 0.875, 0.4375, 0.875, 0.5, 0.8125, 0.5, 0.8125, 0.5, 0.875, 0.5, 0.875, 0.5625, 0.8125, 0.5625, 0.8125, 0.5625, 0.875, 0.5625, 0.875, 0.625, 0.8125, 0.625, 0.8125, 0.625, 0.875, 0.625, 0.875, 0.6875, 0.8125, 0.6875, 0.8125, 0.6875, 0.875, 0.6875, 0.875, 0.75, 0.8125, 0.75, 0.8125, 0.75, 0.875, 0.75, 0.875, 0.8125, 0.8125, 0.8125, 0.8125, 0.8125, 0.875, 0.8125, 0.875, 0.875, 0.8125, 0.875, 0.8125, 0.875, 0.875, 0.875, 0.875, 0.9375, 0.8125, 0.9375, 0.875, 0.0, 0.9375, 0.0, 0.9375, 0.0625, 0.875, 0.0625, 0.875, 0.0625, 0.9375, 0.0625, 0.9375, 0.125, 0.875, 0.125, 0.875, 0.125, 0.9375, 0.125, 0.9375, 0.1875, 0.875, 0.1875, 0.875, 0.1875, 0.9375, 0.1875, 0.9375, 0.25, 0.875, 0.25, 0.875, 0.25, 0.9375, 0.25, 0.9375, 0.3125, 0.875, 0.3125, 0.875, 0.3125, 0.9375, 0.3125, 0.9375, 0.375, 0.875, 0.375, 0.875, 0.375, 0.9375, 0.375, 0.9375, 0.4375, 0.875, 0.4375, 0.875, 0.4375, 0.9375, 0.4375, 0.9375, 0.5, 0.875, 0.5, 0.875, 0.5, 0.9375, 0.5, 0.9375, 0.5625, 0.875, 0.5625, 0.875, 0.5625, 0.9375, 0.5625, 0.9375, 0.625, 0.875, 0.625, 0.875, 0.625, 0.9375, 0.625, 0.9375, 0.6875, 0.875, 0.6875, 0.875, 0.6875, 0.9375, 0.6875, 0.9375, 0.75, 0.875, 0.75, 0.875, 0.75, 0.9375, 0.75, 0.9375, 0.8125, 0.875, 0.8125, 0.875, 0.8125, 0.9375, 0.8125, 0.9375, 0.875, 0.875, 0.875, 0.875, 0.875, 0.9375, 0.875, 0.9375, 0.9375, 0.875, 0.9375, 0.9375, 0.0, 1.0, 0.0, 1.0, 0.0625, 0.9375, 0.0625, 0.9375, 0.0625, 1.0, 0.0625, 1.0, 0.125, 0.9375, 0.125, 0.9375, 0.125, 1.0, 0.125, 1.0, 0.1875, 0.9375, 0.1875, 0.9375, 0.1875, 1.0, 0.1875, 1.0, 0.25, 0.9375, 0.25, 0.9375, 0.25, 1.0, 0.25, 1.0, 0.3125, 0.9375, 0.3125, 0.9375, 0.3125, 1.0, 0.3125, 1.0, 0.375, 0.9375, 0.375, 0.9375, 0.375, 1.0, 0.375, 1.0, 0.4375, 0.9375, 0.4375, 0.9375, 0.4375, 1.0, 0.4375, 1.0, 0.5, 0.9375, 0.5, 0.9375, 0.5, 1.0, 0.5, 1.0, 0.5625, 0.9375, 0.5625, 0.9375, 0.5625, 1.0, 0.5625, 1.0, 0.625, 0.9375, 0.625, 0.9375, 0.625, 1.0, 0.625, 1.0, 0.6875, 0.9375, 0.6875, 0.9375, 0.6875, 1.0, 0.6875, 1.0, 0.75, 0.9375, 0.75, 0.9375, 0.75, 1.0, 0.75, 1.0, 0.8125, 0.9375, 0.8125, 0.9375, 0.8125, 1.0, 0.8125, 1.0, 0.875, 0.9375, 0.875, 0.9375, 0.875, 1.0, 0.875, 1.0, 0.9375, 0.9375, 0.9375])
me_plan.materials.append(mat_cheesemat_rial)
me_plan.use_remesh_fix_poles = True
me_plan.use_remesh_preserve_attributes = False
me_plan.update()
me_cube_003 = bpy.data.meshes.new('Cube.003')
me_cube_003.from_pydata([(4.672, 4.672, 1.689), (3.229, 3.229, 0.002418), (4.672, -4.672, 1.689), (3.229, -3.229, 0.002418), (-4.672, 4.672, 1.689), (-3.229, 3.229, 0.002418), (-4.672, -4.672, 1.689), (-3.229, -3.229, 0.002418), (5.025, 5.025, 1.529), (5.025, -5.025, 1.529), (-5.025, -5.025, 1.529), (-5.025, 5.025, 1.529), (5.025, 5.025, 0.885), (5.025, -5.025, 0.885), (-5.025, -5.025, 0.885), (-5.025, 5.025, 0.885)], [], [(12, 1, 3, 13), (13, 3, 7, 14), (14, 7, 5, 15), (15, 5, 1, 12), (2, 6, 4, 0), (7, 3, 1, 5), (4, 11, 8, 0), (6, 10, 11, 4), (2, 9, 10, 6), (0, 8, 9, 2), (11, 15, 12, 8), (10, 14, 15, 11), (9, 13, 14, 10), (8, 12, 13, 9)])
me_cube_003.polygons.foreach_set('use_smooth', [True] * 14)
_uv = me_cube_003.uv_layers.new(name='CarteUV')
_uv.uv.foreach_set('vector', [0.5409, 0.0, 0.625, 0.0, 0.625, 0.25, 0.5409, 0.25, 0.5409, 0.25, 0.625, 0.25, 0.625, 0.5, 0.5409, 0.5, 0.5409, 0.5, 0.625, 0.5, 0.625, 0.75, 0.5409, 0.75, 0.5409, 0.75, 0.625, 0.75, 0.625, 1.0, 0.5409, 1.0, 0.125, 0.5, 0.375, 0.5, 0.375, 0.75, 0.125, 0.75, 0.625, 0.5, 0.875, 0.5, 0.875, 0.75, 0.625, 0.75, 0.375, 0.75, 0.3903, 0.75, 0.3903, 1.0, 0.375, 1.0, 0.375, 0.5, 0.3903, 0.5, 0.3903, 0.75, 0.375, 0.75, 0.375, 0.25, 0.3903, 0.25, 0.3903, 0.5, 0.375, 0.5, 0.375, 0.0, 0.3903, 0.0, 0.3903, 0.25, 0.375, 0.25, 0.3903, 0.75, 0.5409, 0.75, 0.5409, 1.0, 0.3903, 1.0, 0.3903, 0.5, 0.5409, 0.5, 0.5409, 0.75, 0.3903, 0.75, 0.3903, 0.25, 0.5409, 0.25, 0.5409, 0.5, 0.3903, 0.5, 0.3903, 0.0, 0.5409, 0.0, 0.5409, 0.25, 0.3903, 0.25])
me_cube_003.materials.append(mat_bunmaterial)
me_cube_003.use_remesh_fix_poles = True
me_cube_003.use_remesh_preserve_attributes = False
me_cube_003.update()

# ---- objects
ob_cube = bpy.data.objects.new('Cube', me_cube_002)
ob_point = bpy.data.objects.new('Point', light_point)
ob_cube_001 = bpy.data.objects.new('Cube.001', me_cube_001)
ob_plan = bpy.data.objects.new('Plan', me_plan)
ob_cube_002 = bpy.data.objects.new('Cube.002', me_cube_003)

# ---- transforms, parenting, visibility, modifiers, constraints
ob_cube.location = (0.0, 0.0, 0.0)
_m = ob_cube.modifiers.new('Subdivision', 'SUBSURF')
_m.levels = 4
_m = ob_cube.modifiers.new('Solidifier', 'SOLIDIFY')
_m = ob_cube.modifiers.new('Solidifier.001', 'SOLIDIFY')
ob_point.location = (15.89, 18.79, 10.97)
ob_cube_001.location = (0.0, 0.0, 0.6636)
_m = ob_cube_001.modifiers.new('Subdivision', 'SUBSURF')
_m.levels = 4
ob_plan.location = (0.0, 0.0, 2.253)
_m = ob_plan.modifiers.new('Solidifier', 'SOLIDIFY')
_m.thickness = 0.08
_m = ob_plan.modifiers.new('Auto Smooth', 'NODES')
_m.node_group = ng_auto_smooth
_gi = [s.identifier for s in ng_auto_smooth.interface.items_tree if s.item_type == 'SOCKET' and s.in_out == 'INPUT']
_m[_gi[1]] = 0.5236  # Angle
ob_cube_002.location = (0.0, 0.0, 3.836)
ob_cube_002.rotation_euler = (-0.0, -3.146, -0.0)
_m = ob_cube_002.modifiers.new('Subdivision', 'SUBSURF')
_m.levels = 4
_m = ob_cube_002.modifiers.new('Solidifier', 'SOLIDIFY')
_m = ob_cube_002.modifiers.new('Solidifier.001', 'SOLIDIFY')

# ---- collection membership
col_collection.objects.link(ob_cube)
col_collection.objects.link(ob_point)
col_collection.objects.link(ob_cube_001)
col_collection.objects.link(ob_plan)
col_collection.objects.link(ob_cube_002)

# ---- scene / render settings (as saved in the file)
scene.frame_start = 1; scene.frame_end = 250; scene.frame_set(20)
scene.render.engine = 'BLENDER_EEVEE_NEXT'
scene.cycles.sampling_pattern = 'TABULATED_SOBOL'
scene.cycles.use_light_tree = False
scene.view_settings.view_transform = 'Filmic'
bpy.context.view_layer.update()

# ---- added for rendering (the .blend has no active camera): camera
cam_auto = bpy.data.cameras.new('AutoCamera')
cam_auto.lens = 50.0
cam_auto.sensor_width = 36.0
cam_auto.clip_end = 1000.0
ob_auto_camera = bpy.data.objects.new('AutoCamera', cam_auto)
scene.collection.objects.link(ob_auto_camera)
ob_auto_camera.location = (12.9555, -15.5466, 12.2915)
ob_auto_camera.rotation_euler = (1.09748, -7.21219e-08, 0.694738)
scene.camera = ob_auto_camera
bpy.context.view_layer.update()
